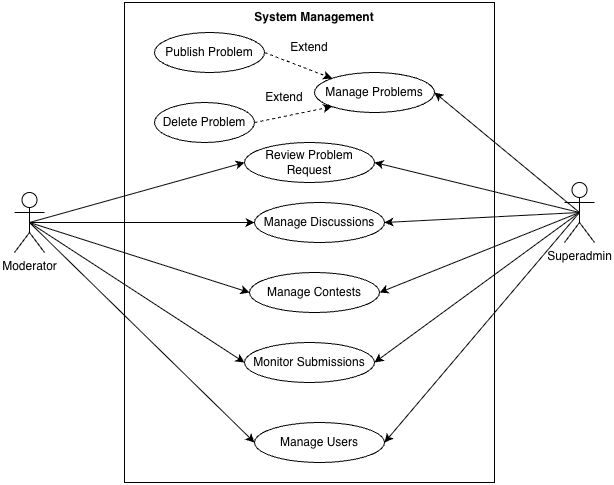

The diagram above was exported from draw.io. Its source (the exported page's mxGraphModel, read from the mxfile embedded in the PNG):
<mxGraphModel dx="1219" dy="885" grid="1" gridSize="10" guides="1" tooltips="1" connect="1" arrows="1" fold="1" page="1" pageScale="1" pageWidth="850" pageHeight="1100" math="0" shadow="0">
  <root>
    <mxCell id="0" />
    <mxCell id="1" parent="0" />
    <mxCell id="_XYzg0Kfi8xBCeixa5g4-1" parent="1" style="rounded=0;whiteSpace=wrap;html=1;" value="" vertex="1">
      <mxGeometry height="480" width="370" x="220" y="170" as="geometry" />
    </mxCell>
    <mxCell id="_XYzg0Kfi8xBCeixa5g4-2" parent="1" style="text;html=1;whiteSpace=wrap;strokeColor=none;fillColor=none;align=center;verticalAlign=middle;rounded=0;fontStyle=1" value="System Management" vertex="1">
      <mxGeometry height="30" width="140" x="340" y="170" as="geometry" />
    </mxCell>
    <mxCell id="_XYzg0Kfi8xBCeixa5g4-17" edge="1" parent="1" source="_XYzg0Kfi8xBCeixa5g4-3" style="rounded=0;orthogonalLoop=1;jettySize=auto;html=1;exitX=0.5;exitY=0.5;exitDx=0;exitDy=0;exitPerimeter=0;entryX=0;entryY=0.5;entryDx=0;entryDy=0;" target="_XYzg0Kfi8xBCeixa5g4-6">
      <mxGeometry relative="1" as="geometry" />
    </mxCell>
    <mxCell id="_XYzg0Kfi8xBCeixa5g4-18" edge="1" parent="1" source="_XYzg0Kfi8xBCeixa5g4-3" style="edgeStyle=orthogonalEdgeStyle;rounded=0;orthogonalLoop=1;jettySize=auto;html=1;exitX=0.5;exitY=0.5;exitDx=0;exitDy=0;exitPerimeter=0;entryX=0;entryY=0.5;entryDx=0;entryDy=0;" target="_XYzg0Kfi8xBCeixa5g4-8">
      <mxGeometry relative="1" as="geometry" />
    </mxCell>
    <mxCell id="_XYzg0Kfi8xBCeixa5g4-20" edge="1" parent="1" source="_XYzg0Kfi8xBCeixa5g4-3" style="rounded=0;orthogonalLoop=1;jettySize=auto;html=1;exitX=0.5;exitY=0.5;exitDx=0;exitDy=0;exitPerimeter=0;entryX=0;entryY=0.5;entryDx=0;entryDy=0;" target="_XYzg0Kfi8xBCeixa5g4-12">
      <mxGeometry relative="1" as="geometry" />
    </mxCell>
    <mxCell id="_XYzg0Kfi8xBCeixa5g4-22" edge="1" parent="1" source="_XYzg0Kfi8xBCeixa5g4-3" style="rounded=0;orthogonalLoop=1;jettySize=auto;html=1;exitX=0.5;exitY=0.5;exitDx=0;exitDy=0;exitPerimeter=0;entryX=0;entryY=0.5;entryDx=0;entryDy=0;" target="_XYzg0Kfi8xBCeixa5g4-7">
      <mxGeometry relative="1" as="geometry" />
    </mxCell>
    <mxCell id="_XYzg0Kfi8xBCeixa5g4-24" edge="1" parent="1" source="_XYzg0Kfi8xBCeixa5g4-3" style="rounded=0;orthogonalLoop=1;jettySize=auto;html=1;exitX=0.5;exitY=0.5;exitDx=0;exitDy=0;exitPerimeter=0;entryX=0;entryY=0.5;entryDx=0;entryDy=0;" target="_XYzg0Kfi8xBCeixa5g4-9">
      <mxGeometry relative="1" as="geometry" />
    </mxCell>
    <mxCell id="_XYzg0Kfi8xBCeixa5g4-3" parent="1" style="shape=umlActor;verticalLabelPosition=bottom;verticalAlign=top;html=1;outlineConnect=0;" value="Moderator" vertex="1">
      <mxGeometry height="60" width="30" x="110" y="360" as="geometry" />
    </mxCell>
    <mxCell id="_XYzg0Kfi8xBCeixa5g4-15" edge="1" parent="1" source="_XYzg0Kfi8xBCeixa5g4-4" style="rounded=0;orthogonalLoop=1;jettySize=auto;html=1;exitX=0.5;exitY=0.5;exitDx=0;exitDy=0;exitPerimeter=0;entryX=1;entryY=0.5;entryDx=0;entryDy=0;" target="_XYzg0Kfi8xBCeixa5g4-5">
      <mxGeometry relative="1" as="geometry" />
    </mxCell>
    <mxCell id="_XYzg0Kfi8xBCeixa5g4-16" edge="1" parent="1" source="_XYzg0Kfi8xBCeixa5g4-4" style="rounded=0;orthogonalLoop=1;jettySize=auto;html=1;exitX=0.5;exitY=0.5;exitDx=0;exitDy=0;exitPerimeter=0;entryX=1;entryY=0.5;entryDx=0;entryDy=0;" target="_XYzg0Kfi8xBCeixa5g4-6">
      <mxGeometry relative="1" as="geometry" />
    </mxCell>
    <mxCell id="_XYzg0Kfi8xBCeixa5g4-19" edge="1" parent="1" source="_XYzg0Kfi8xBCeixa5g4-4" style="rounded=0;orthogonalLoop=1;jettySize=auto;html=1;exitX=0.5;exitY=0.5;exitDx=0;exitDy=0;exitPerimeter=0;entryX=1;entryY=0.5;entryDx=0;entryDy=0;" target="_XYzg0Kfi8xBCeixa5g4-8">
      <mxGeometry relative="1" as="geometry" />
    </mxCell>
    <mxCell id="_XYzg0Kfi8xBCeixa5g4-21" edge="1" parent="1" source="_XYzg0Kfi8xBCeixa5g4-4" style="rounded=0;orthogonalLoop=1;jettySize=auto;html=1;exitX=0.5;exitY=0.5;exitDx=0;exitDy=0;exitPerimeter=0;entryX=1;entryY=0.5;entryDx=0;entryDy=0;" target="_XYzg0Kfi8xBCeixa5g4-12">
      <mxGeometry relative="1" as="geometry" />
    </mxCell>
    <mxCell id="_XYzg0Kfi8xBCeixa5g4-23" edge="1" parent="1" source="_XYzg0Kfi8xBCeixa5g4-4" style="rounded=0;orthogonalLoop=1;jettySize=auto;html=1;exitX=0.5;exitY=0.5;exitDx=0;exitDy=0;exitPerimeter=0;entryX=1;entryY=0.5;entryDx=0;entryDy=0;" target="_XYzg0Kfi8xBCeixa5g4-7">
      <mxGeometry relative="1" as="geometry" />
    </mxCell>
    <mxCell id="_XYzg0Kfi8xBCeixa5g4-25" edge="1" parent="1" source="_XYzg0Kfi8xBCeixa5g4-4" style="rounded=0;orthogonalLoop=1;jettySize=auto;html=1;exitX=0.5;exitY=0.5;exitDx=0;exitDy=0;exitPerimeter=0;entryX=1;entryY=0.5;entryDx=0;entryDy=0;" target="_XYzg0Kfi8xBCeixa5g4-9">
      <mxGeometry relative="1" as="geometry" />
    </mxCell>
    <mxCell id="_XYzg0Kfi8xBCeixa5g4-4" parent="1" style="shape=umlActor;verticalLabelPosition=bottom;verticalAlign=top;html=1;outlineConnect=0;" value="Superadmin" vertex="1">
      <mxGeometry height="60" width="30" x="660" y="350" as="geometry" />
    </mxCell>
    <mxCell id="_XYzg0Kfi8xBCeixa5g4-5" parent="1" style="ellipse;whiteSpace=wrap;html=1;" value="Manage Problems" vertex="1">
      <mxGeometry height="40" width="120" x="410" y="240" as="geometry" />
    </mxCell>
    <mxCell id="_XYzg0Kfi8xBCeixa5g4-6" parent="1" style="ellipse;whiteSpace=wrap;html=1;" value="Review Problem Request" vertex="1">
      <mxGeometry height="40" width="130" x="340" y="310" as="geometry" />
    </mxCell>
    <mxCell id="_XYzg0Kfi8xBCeixa5g4-7" parent="1" style="ellipse;whiteSpace=wrap;html=1;" value="Monitor Submissions" vertex="1">
      <mxGeometry height="40" width="130" x="340" y="510" as="geometry" />
    </mxCell>
    <mxCell id="_XYzg0Kfi8xBCeixa5g4-8" parent="1" style="ellipse;whiteSpace=wrap;html=1;" value="Manage Discussions" vertex="1">
      <mxGeometry height="40" width="130" x="350" y="370" as="geometry" />
    </mxCell>
    <mxCell id="_XYzg0Kfi8xBCeixa5g4-9" parent="1" style="ellipse;whiteSpace=wrap;html=1;" value="Manage Users" vertex="1">
      <mxGeometry height="40" width="130" x="350" y="590" as="geometry" />
    </mxCell>
    <mxCell id="_XYzg0Kfi8xBCeixa5g4-13" edge="1" parent="1" source="_XYzg0Kfi8xBCeixa5g4-10" style="rounded=0;orthogonalLoop=1;jettySize=auto;html=1;exitX=1;exitY=0.5;exitDx=0;exitDy=0;entryX=0;entryY=0;entryDx=0;entryDy=0;dashed=1;" target="_XYzg0Kfi8xBCeixa5g4-5">
      <mxGeometry relative="1" as="geometry" />
    </mxCell>
    <mxCell id="_XYzg0Kfi8xBCeixa5g4-10" parent="1" style="ellipse;whiteSpace=wrap;html=1;" value="Publish Problem" vertex="1">
      <mxGeometry height="40" width="110" x="250" y="200" as="geometry" />
    </mxCell>
    <mxCell id="_XYzg0Kfi8xBCeixa5g4-11" parent="1" style="ellipse;whiteSpace=wrap;html=1;" value="Delete Problem" vertex="1">
      <mxGeometry height="40" width="100" x="250" y="270" as="geometry" />
    </mxCell>
    <mxCell id="_XYzg0Kfi8xBCeixa5g4-12" parent="1" style="ellipse;whiteSpace=wrap;html=1;" value="Manage Contests" vertex="1">
      <mxGeometry height="40" width="130" x="345" y="440" as="geometry" />
    </mxCell>
    <mxCell id="_XYzg0Kfi8xBCeixa5g4-14" edge="1" parent="1" source="_XYzg0Kfi8xBCeixa5g4-11" style="rounded=0;orthogonalLoop=1;jettySize=auto;html=1;exitX=1;exitY=0.5;exitDx=0;exitDy=0;entryX=0;entryY=1;entryDx=0;entryDy=0;dashed=1;" target="_XYzg0Kfi8xBCeixa5g4-5">
      <mxGeometry relative="1" as="geometry">
        <mxPoint x="440" y="280" as="sourcePoint" />
        <mxPoint x="508" y="306" as="targetPoint" />
      </mxGeometry>
    </mxCell>
    <mxCell id="_XYzg0Kfi8xBCeixa5g4-26" parent="1" style="text;html=1;whiteSpace=wrap;strokeColor=none;fillColor=none;align=center;verticalAlign=middle;rounded=0;" value="Extend" vertex="1">
      <mxGeometry height="30" width="60" x="375" y="200" as="geometry" />
    </mxCell>
    <mxCell id="_XYzg0Kfi8xBCeixa5g4-28" parent="1" style="text;html=1;whiteSpace=wrap;strokeColor=none;fillColor=none;align=center;verticalAlign=middle;rounded=0;" value="Extend" vertex="1">
      <mxGeometry height="30" width="60" x="350" y="250" as="geometry" />
    </mxCell>
  </root>
</mxGraphModel>